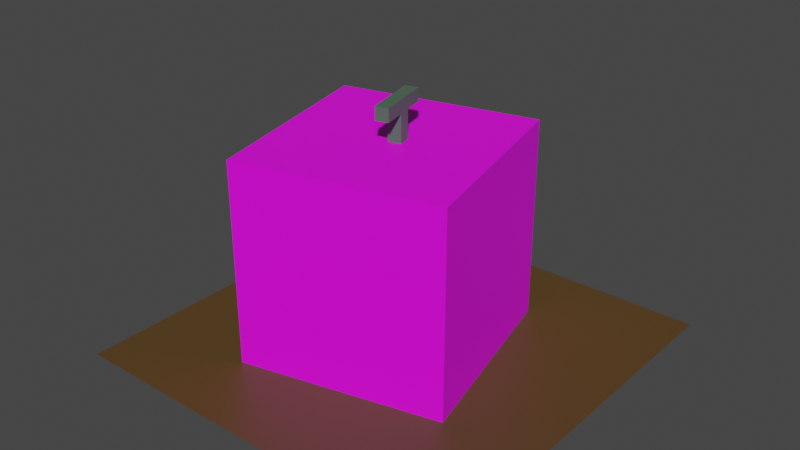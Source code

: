 # Source: Watermelon2.blend  (saved by Blender 3.4.6; exported with 4.5.12 LTS)
import bpy
from mathutils import Matrix  # noqa: F401  (used for matrix-valued properties, if any)

bpy.ops.wm.read_factory_settings(use_empty=True)
scene = bpy.context.scene
scene.name = 'Scene'

# ---- collections
col_collection = bpy.data.collections.new('Collection'); scene.collection.children.link(col_collection)

# ---- images (referenced by path relative to the original .blend; pixels are not part of the script)
import os
ASSET_DIR = os.environ.get("B2B_ASSET_DIR", "")  # directory of the original .blend (textures are referenced by path, not embedded)
HERE = os.path.dirname(os.path.abspath(__file__))  # packed textures are extracted next to this script under _unpacked/

def load_image(name, relpath, width, height, colorspace="sRGB"):
    """Load a texture the original file referenced (path relative to the .blend, or extracted next to this script)."""
    p = next((c for c in (os.path.join(HERE, relpath), os.path.join(ASSET_DIR, relpath)) if relpath and os.path.exists(c)), "")
    if p:
        img = bpy.data.images.load(p, check_existing=True)
        img.name = name
    else:  # same state as the original file: an image datablock whose file is absent (Cycles renders it pink)
        img = bpy.data.images.new(name, width, height)
        img.source = "FILE"
        img.filepath = "//" + (relpath or name)
    img.colorspace_settings.name = colorspace
    return img
img_watermelon_png = load_image('Watermelon.png', 'Watermelon.png', 1024, 1024, 'sRGB')

# ---- materials (node trees are filled in below, after node groups)
mat_ground = bpy.data.materials.new('Ground')
mat_ground.use_transparent_shadow = False
mat_watermelon = bpy.data.materials.new('Watermelon')
mat_watermelon.use_transparent_shadow = False
mat_stem = bpy.data.materials.new('Stem')
mat_stem.use_transparent_shadow = False

# ---- material node trees
mat_ground.use_nodes = True; mat_ground.node_tree.nodes.clear()
_N = mat_ground.node_tree.nodes; _L = mat_ground.node_tree.links
n0 = _N.new('ShaderNodeBsdfPrincipled'); n0.name = 'Principled BSDF'; n0.location = (10, 300)
n0.distribution = 'GGX'
n0.subsurface_method = 'RANDOM_WALK_SKIN'
n0.inputs[0].default_value = (0.0985, 0.0536, 0.01429, 1.0)
n0.inputs[3].default_value = 1.45
n0.inputs[27].default_value = (0.0, 0.0, 0.0, 1.0)
n0.inputs[28].default_value = 1.0
n1 = _N.new('ShaderNodeOutputMaterial'); n1.name = 'Material Output'; n1.location = (300, 300)
_L.new(n0.outputs[0], n1.inputs[0])
n1.is_active_output = True
mat_watermelon.use_nodes = True; mat_watermelon.node_tree.nodes.clear()
_N = mat_watermelon.node_tree.nodes; _L = mat_watermelon.node_tree.links
n0 = _N.new('ShaderNodeBsdfPrincipled'); n0.name = 'Principled BSDF'; n0.location = (10, 300)
n0.distribution = 'GGX'
n0.subsurface_method = 'RANDOM_WALK_SKIN'
n0.inputs[3].default_value = 1.45
n0.inputs[27].default_value = (0.0, 0.0, 0.0, 1.0)
n0.inputs[28].default_value = 1.0
n1 = _N.new('ShaderNodeOutputMaterial'); n1.name = 'Material Output'; n1.location = (300, 300)
n2 = _N.new('ShaderNodeTexImage'); n2.name = 'Image Texture'; n2.location = (-322, 235)
n2.image = img_watermelon_png
_L.new(n0.outputs[0], n1.inputs[0])
_L.new(n2.outputs[0], n0.inputs[0])
n1.is_active_output = True
mat_stem.use_nodes = True; mat_stem.node_tree.nodes.clear()
_N = mat_stem.node_tree.nodes; _L = mat_stem.node_tree.links
n0 = _N.new('ShaderNodeBsdfPrincipled'); n0.name = 'Principled BSDF'; n0.location = (10, 300)
n0.distribution = 'GGX'
n0.subsurface_method = 'RANDOM_WALK_SKIN'
n0.inputs[0].default_value = (0.08228, 0.1384, 0.09306, 1.0)
n0.inputs[3].default_value = 1.45
n0.inputs[27].default_value = (0.0, 0.0, 0.0, 1.0)
n0.inputs[28].default_value = 1.0
n1 = _N.new('ShaderNodeOutputMaterial'); n1.name = 'Material Output'; n1.location = (300, 300)
_L.new(n0.outputs[0], n1.inputs[0])
n1.is_active_output = True

# ---- world
world_world = bpy.data.worlds.new('World'); scene.world = world_world
world_world.use_nodes = True; world_world.node_tree.nodes.clear()
_N = world_world.node_tree.nodes; _L = world_world.node_tree.links
n0 = _N.new('ShaderNodeOutputWorld'); n0.name = 'World Output'; n0.location = (300, 300)
n1 = _N.new('ShaderNodeBackground'); n1.name = 'Background'; n1.location = (10, 300)
n1.inputs[0].default_value = (0.05088, 0.05088, 0.05088, 1.0)
_L.new(n1.outputs[0], n0.inputs[0])
n0.is_active_output = True
world_world.color = (0.05088, 0.05088, 0.05088)
world_world.use_sun_shadow = False
world_world.sun_shadow_jitter_overblur = 0.0

# ---- meshes
me_plane = bpy.data.meshes.new('Plane')
me_plane.from_pydata([(-1.0, -1.0, 0.0), (1.0, -1.0, 0.0), (-1.0, 1.0, 0.0), (1.0, 1.0, 0.0)], [], [(0, 1, 3, 2)])
_uv = me_plane.uv_layers.new(name='UVMap')
_uv.uv.foreach_set('vector', [0.0, 0.0, 1.0, 0.0, 1.0, 1.0, 0.0, 1.0])
me_plane.materials.append(mat_ground)
me_plane.update()
me_cube = bpy.data.meshes.new('Cube')
me_cube.from_pydata([(-1.0, -1.0, -1.0), (-1.0, -1.0, 1.0), (-1.0, 1.0, -1.0), (-1.0, 1.0, 1.0), (1.0, -1.0, -1.0), (1.0, -1.0, 1.0), (1.0, 1.0, -1.0), (1.0, 1.0, 1.0), (0.01109, -0.05893, 1.0), (0.01109, -0.05893, 1.299), (0.01109, 0.07052, 1.0), (0.01109, 0.07052, 1.299), (0.1405, -0.05893, 1.0), (0.1405, -0.05893, 1.299), (0.1405, 0.07052, 1.0), (0.1405, 0.07052, 1.299), (0.01074, 0.2747, 1.274), (0.01074, -0.2881, 1.274), (0.01074, 0.2747, 1.403), (0.01074, -0.2881, 1.403), (0.1402, 0.2747, 1.274), (0.1402, -0.2881, 1.274), (0.1402, 0.2747, 1.403), (0.1402, -0.2881, 1.403)], [], [(0, 1, 3, 2), (2, 3, 7, 6), (6, 7, 5, 4), (4, 5, 1, 0), (2, 6, 4, 0), (7, 3, 1, 5), (8, 9, 11, 10), (10, 11, 15, 14), (14, 15, 13, 12), (12, 13, 9, 8), (10, 14, 12, 8), (15, 11, 9, 13), (16, 17, 19, 18), (18, 19, 23, 22), (22, 23, 21, 20), (20, 21, 17, 16), (18, 22, 20, 16), (23, 19, 17, 21)])
me_cube.polygons.foreach_set('material_index', [0, 0, 0, 0, 0, 0, 1, 1, 1, 1, 1, 1, 1, 1, 1, 1, 1, 1])
_uv = me_cube.uv_layers.new(name='UVMap')
_uv.uv.foreach_set('vector', [0.375, 0.0, 0.625, 0.0, 0.625, 0.25, 0.375, 0.25, 0.375, 0.25, 0.625, 0.25, 0.625, 0.5, 0.375, 0.5, 0.375, 0.5, 0.625, 0.5, 0.625, 0.75, 0.375, 0.75, 0.375, 0.75, 0.625, 0.75, 0.625, 1.0, 0.375, 1.0, 0.125, 0.5, 0.375, 0.5, 0.375, 0.75, 0.125, 0.75, 0.625, 0.5, 0.875, 0.5, 0.875, 0.75, 0.625, 0.75, 0.375, 0.0, 0.625, 0.0, 0.625, 0.25, 0.375, 0.25, 0.375, 0.25, 0.625, 0.25, 0.625, 0.5, 0.375, 0.5, 0.375, 0.5, 0.625, 0.5, 0.625, 0.75, 0.375, 0.75, 0.375, 0.75, 0.625, 0.75, 0.625, 1.0, 0.375, 1.0, 0.125, 0.5, 0.375, 0.5, 0.375, 0.75, 0.125, 0.75, 0.625, 0.5, 0.875, 0.5, 0.875, 0.75, 0.625, 0.75, 0.375, 0.0, 0.625, 0.0, 0.625, 0.25, 0.375, 0.25, 0.375, 0.25, 0.625, 0.25, 0.625, 0.5, 0.375, 0.5, 0.375, 0.5, 0.625, 0.5, 0.625, 0.75, 0.375, 0.75, 0.375, 0.75, 0.625, 0.75, 0.625, 1.0, 0.375, 1.0, 0.125, 0.5, 0.375, 0.5, 0.375, 0.75, 0.125, 0.75, 0.625, 0.5, 0.875, 0.5, 0.875, 0.75, 0.625, 0.75])
me_cube.materials.append(mat_watermelon)
me_cube.materials.append(mat_stem)
me_cube.update()

# ---- objects
ob_ground = bpy.data.objects.new('Ground', me_plane)
ob_watermelon = bpy.data.objects.new('Watermelon', me_cube)

# ---- transforms, parenting, visibility, modifiers, constraints
ob_ground.location = (0.0, 0.0, 0.0)
ob_watermelon.location = (-0.05581, -0.003431, 0.5068)
ob_watermelon.rotation_euler = (0.0, -0.0, 0.2307)
ob_watermelon.scale = (0.5068, 0.5068, 0.5068)

# ---- collection membership
col_collection.objects.link(ob_ground)
col_collection.objects.link(ob_watermelon)

# ---- scene / render settings (as saved in the file)
scene.frame_start = 1; scene.frame_end = 250; scene.frame_set(6)
scene.render.engine = 'BLENDER_EEVEE_NEXT'
scene.cycles.sampling_pattern = 'TABULATED_SOBOL'
scene.cycles.use_light_tree = False
scene.view_settings.view_transform = 'Filmic'
bpy.context.view_layer.update()

# ---- added for rendering (the .blend has no active camera and no usable light): camera, sun
cam_auto = bpy.data.cameras.new('AutoCamera')
cam_auto.lens = 50.0
cam_auto.sensor_width = 36.0
cam_auto.clip_end = 1000.0
ob_auto_camera = bpy.data.objects.new('AutoCamera', cam_auto)
scene.collection.objects.link(ob_auto_camera)
ob_auto_camera.location = (2.84924, -3.41908, 2.88836)
ob_auto_camera.rotation_euler = (1.09748, -7.21219e-08, 0.694738)
scene.camera = ob_auto_camera
light_auto_sun = bpy.data.lights.new('AutoSun', 'SUN')
light_auto_sun.energy = 3.0
light_auto_sun.angle = 0.0523599
ob_auto_sun = bpy.data.objects.new('AutoSun', light_auto_sun)
scene.collection.objects.link(ob_auto_sun)
ob_auto_sun.rotation_euler = (0.872665, 0.174533, 0.523599)
bpy.context.view_layer.update()
